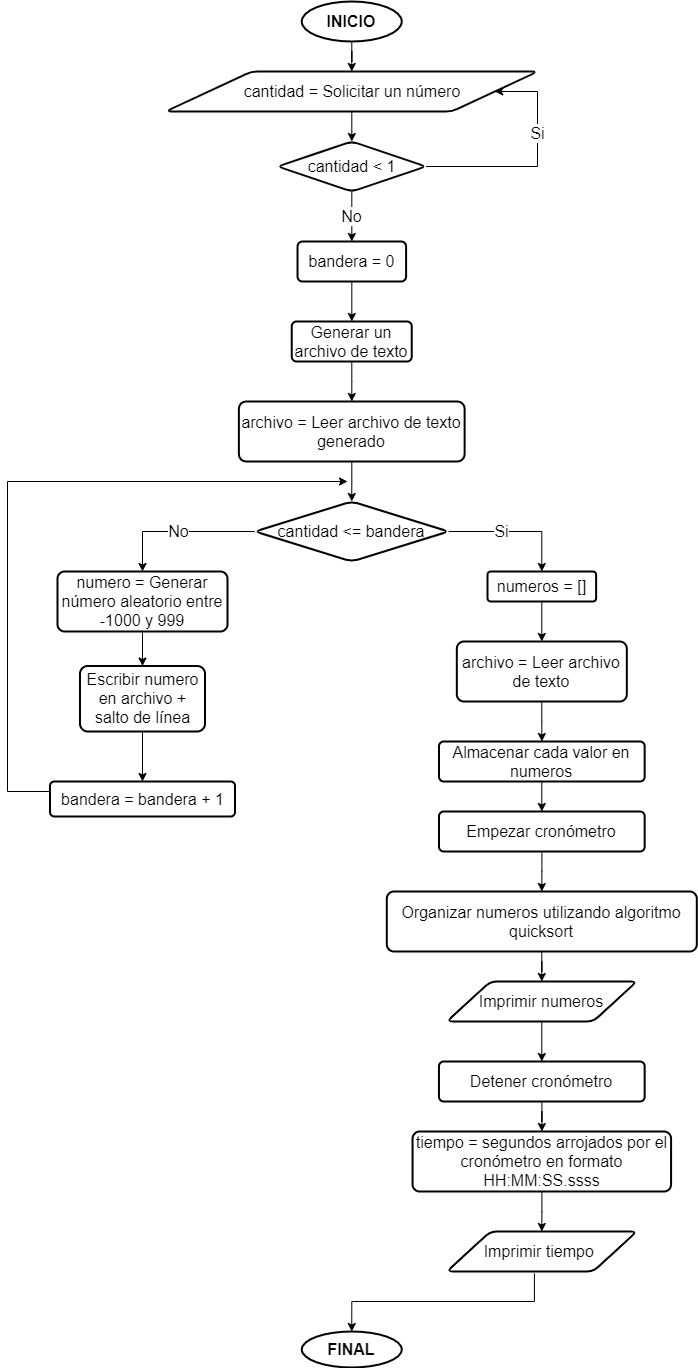

The diagram above was exported from draw.io. Its source (the exported page's mxGraphModel, read from the mxfile embedded in the PNG):
<mxGraphModel dx="1422" dy="762" grid="1" gridSize="10" guides="1" tooltips="1" connect="1" arrows="1" fold="1" page="1" pageScale="1" pageWidth="827" pageHeight="1169" math="0" shadow="0">
  <root>
    <mxCell id="0" />
    <mxCell id="1" parent="0" />
    <mxCell id="PExNgyOwGf6_aQBGAeH_-6" style="edgeStyle=orthogonalEdgeStyle;rounded=0;orthogonalLoop=1;jettySize=auto;html=1;entryX=0.5;entryY=0;entryDx=0;entryDy=0;fontSize=16;" parent="1" source="PExNgyOwGf6_aQBGAeH_-1" target="PExNgyOwGf6_aQBGAeH_-4" edge="1">
      <mxGeometry relative="1" as="geometry" />
    </mxCell>
    <mxCell id="PExNgyOwGf6_aQBGAeH_-1" value="INICIO" style="strokeWidth=2;html=1;shape=mxgraph.flowchart.start_1;whiteSpace=wrap;fontStyle=1;fontSize=16;" parent="1" vertex="1">
      <mxGeometry x="404.25" y="20" width="100" height="40" as="geometry" />
    </mxCell>
    <mxCell id="PExNgyOwGf6_aQBGAeH_-2" value="FINAL" style="strokeWidth=2;html=1;shape=mxgraph.flowchart.start_1;whiteSpace=wrap;fontStyle=1;fontSize=16;" parent="1" vertex="1">
      <mxGeometry x="404.25" y="1350" width="100" height="36" as="geometry" />
    </mxCell>
    <mxCell id="PExNgyOwGf6_aQBGAeH_-24" value="" style="edgeStyle=orthogonalEdgeStyle;rounded=0;orthogonalLoop=1;jettySize=auto;html=1;fontSize=16;" parent="1" source="PExNgyOwGf6_aQBGAeH_-4" target="PExNgyOwGf6_aQBGAeH_-23" edge="1">
      <mxGeometry relative="1" as="geometry" />
    </mxCell>
    <mxCell id="PExNgyOwGf6_aQBGAeH_-4" value="cantidad = Solicitar un número" style="shape=parallelogram;html=1;strokeWidth=2;perimeter=parallelogramPerimeter;whiteSpace=wrap;rounded=1;arcSize=12;size=0.23;fontSize=16;" parent="1" vertex="1">
      <mxGeometry x="268.5" y="90" width="371.5" height="40" as="geometry" />
    </mxCell>
    <mxCell id="PExNgyOwGf6_aQBGAeH_-35" value="" style="edgeStyle=orthogonalEdgeStyle;rounded=0;orthogonalLoop=1;jettySize=auto;html=1;fontSize=16;" parent="1" source="PExNgyOwGf6_aQBGAeH_-8" target="PExNgyOwGf6_aQBGAeH_-34" edge="1">
      <mxGeometry relative="1" as="geometry" />
    </mxCell>
    <mxCell id="PExNgyOwGf6_aQBGAeH_-8" value="numero = Generar número aleatorio entre -1000 y 999" style="whiteSpace=wrap;html=1;rounded=1;fontSize=16;strokeWidth=2;arcSize=12;" parent="1" vertex="1">
      <mxGeometry x="160" y="590" width="170" height="60" as="geometry" />
    </mxCell>
    <mxCell id="PExNgyOwGf6_aQBGAeH_-36" value="No" style="edgeStyle=orthogonalEdgeStyle;rounded=0;orthogonalLoop=1;jettySize=auto;html=1;fontSize=16;" parent="1" source="PExNgyOwGf6_aQBGAeH_-13" target="PExNgyOwGf6_aQBGAeH_-8" edge="1">
      <mxGeometry relative="1" as="geometry" />
    </mxCell>
    <mxCell id="PExNgyOwGf6_aQBGAeH_-43" value="Si" style="edgeStyle=orthogonalEdgeStyle;rounded=0;orthogonalLoop=1;jettySize=auto;html=1;fontSize=16;entryX=0.5;entryY=0;entryDx=0;entryDy=0;" parent="1" source="PExNgyOwGf6_aQBGAeH_-13" target="PExNgyOwGf6_aQBGAeH_-44" edge="1">
      <mxGeometry x="-0.2091" relative="1" as="geometry">
        <mxPoint x="660" y="650" as="targetPoint" />
        <mxPoint as="offset" />
      </mxGeometry>
    </mxCell>
    <mxCell id="PExNgyOwGf6_aQBGAeH_-13" value="&lt;span&gt;cantidad &amp;lt;= bandera&lt;/span&gt;" style="rhombus;whiteSpace=wrap;html=1;rounded=1;fontSize=16;strokeWidth=2;arcSize=12;" parent="1" vertex="1">
      <mxGeometry x="357.38" y="520" width="193.75" height="60" as="geometry" />
    </mxCell>
    <mxCell id="PExNgyOwGf6_aQBGAeH_-46" value="" style="edgeStyle=orthogonalEdgeStyle;rounded=0;orthogonalLoop=1;jettySize=auto;html=1;fontSize=16;" parent="1" source="PExNgyOwGf6_aQBGAeH_-22" target="PExNgyOwGf6_aQBGAeH_-45" edge="1">
      <mxGeometry relative="1" as="geometry" />
    </mxCell>
    <mxCell id="PExNgyOwGf6_aQBGAeH_-22" value="bandera = 0" style="whiteSpace=wrap;html=1;rounded=1;fontSize=16;strokeWidth=2;arcSize=12;" parent="1" vertex="1">
      <mxGeometry x="400.04" y="260" width="108.56" height="40" as="geometry" />
    </mxCell>
    <mxCell id="PExNgyOwGf6_aQBGAeH_-25" value="Si" style="edgeStyle=orthogonalEdgeStyle;rounded=0;orthogonalLoop=1;jettySize=auto;html=1;exitX=1;exitY=0.5;exitDx=0;exitDy=0;fontSize=16;entryX=1;entryY=0.5;entryDx=0;entryDy=0;" parent="1" source="PExNgyOwGf6_aQBGAeH_-23" target="PExNgyOwGf6_aQBGAeH_-4" edge="1">
      <mxGeometry x="0.2555" relative="1" as="geometry">
        <mxPoint x="680" y="110" as="targetPoint" />
        <Array as="points">
          <mxPoint x="640" y="185" />
          <mxPoint x="640" y="110" />
        </Array>
        <mxPoint as="offset" />
      </mxGeometry>
    </mxCell>
    <mxCell id="PExNgyOwGf6_aQBGAeH_-26" value="No" style="edgeStyle=orthogonalEdgeStyle;rounded=0;orthogonalLoop=1;jettySize=auto;html=1;fontSize=16;" parent="1" source="PExNgyOwGf6_aQBGAeH_-23" target="PExNgyOwGf6_aQBGAeH_-22" edge="1">
      <mxGeometry relative="1" as="geometry" />
    </mxCell>
    <mxCell id="PExNgyOwGf6_aQBGAeH_-23" value="cantidad &amp;lt; 1" style="rhombus;whiteSpace=wrap;html=1;rounded=1;fontSize=16;strokeWidth=2;arcSize=12;" parent="1" vertex="1">
      <mxGeometry x="380.01" y="160" width="148.62" height="50" as="geometry" />
    </mxCell>
    <mxCell id="PExNgyOwGf6_aQBGAeH_-39" value="" style="edgeStyle=orthogonalEdgeStyle;rounded=0;orthogonalLoop=1;jettySize=auto;html=1;fontSize=16;" parent="1" source="PExNgyOwGf6_aQBGAeH_-34" target="PExNgyOwGf6_aQBGAeH_-38" edge="1">
      <mxGeometry relative="1" as="geometry" />
    </mxCell>
    <mxCell id="PExNgyOwGf6_aQBGAeH_-34" value="Escribir numero en archivo + salto de línea" style="whiteSpace=wrap;html=1;rounded=1;fontSize=16;strokeWidth=2;arcSize=12;" parent="1" vertex="1">
      <mxGeometry x="182.5" y="684.5" width="125" height="65.5" as="geometry" />
    </mxCell>
    <mxCell id="PExNgyOwGf6_aQBGAeH_-38" value="bandera = bandera + 1" style="whiteSpace=wrap;html=1;rounded=1;fontSize=16;strokeWidth=2;arcSize=12;" parent="1" vertex="1">
      <mxGeometry x="152.5" y="800" width="185" height="35" as="geometry" />
    </mxCell>
    <mxCell id="PExNgyOwGf6_aQBGAeH_-40" style="edgeStyle=orthogonalEdgeStyle;rounded=0;orthogonalLoop=1;jettySize=auto;html=1;fontSize=16;exitX=0;exitY=0.5;exitDx=0;exitDy=0;" parent="1" source="PExNgyOwGf6_aQBGAeH_-38" edge="1">
      <mxGeometry relative="1" as="geometry">
        <mxPoint x="450" y="500" as="targetPoint" />
        <mxPoint x="182.5" y="720" as="sourcePoint" />
        <Array as="points">
          <mxPoint x="153" y="810" />
          <mxPoint x="110" y="810" />
          <mxPoint x="110" y="500" />
        </Array>
      </mxGeometry>
    </mxCell>
    <mxCell id="PExNgyOwGf6_aQBGAeH_-52" style="edgeStyle=orthogonalEdgeStyle;rounded=0;orthogonalLoop=1;jettySize=auto;html=1;entryX=0.5;entryY=0;entryDx=0;entryDy=0;fontSize=16;" parent="1" source="PExNgyOwGf6_aQBGAeH_-44" target="PExNgyOwGf6_aQBGAeH_-51" edge="1">
      <mxGeometry relative="1" as="geometry" />
    </mxCell>
    <mxCell id="PExNgyOwGf6_aQBGAeH_-44" value="numeros = []" style="whiteSpace=wrap;html=1;rounded=1;fontSize=16;strokeWidth=2;arcSize=12;" parent="1" vertex="1">
      <mxGeometry x="590" y="590" width="108.63" height="30" as="geometry" />
    </mxCell>
    <mxCell id="PExNgyOwGf6_aQBGAeH_-49" value="" style="edgeStyle=orthogonalEdgeStyle;rounded=0;orthogonalLoop=1;jettySize=auto;html=1;fontSize=16;" parent="1" source="PExNgyOwGf6_aQBGAeH_-45" target="PExNgyOwGf6_aQBGAeH_-48" edge="1">
      <mxGeometry relative="1" as="geometry" />
    </mxCell>
    <mxCell id="PExNgyOwGf6_aQBGAeH_-45" value="Generar un archivo de texto" style="whiteSpace=wrap;html=1;rounded=1;fontSize=16;strokeWidth=2;arcSize=12;" parent="1" vertex="1">
      <mxGeometry x="394.25" y="340" width="120" height="40" as="geometry" />
    </mxCell>
    <mxCell id="PExNgyOwGf6_aQBGAeH_-50" style="edgeStyle=orthogonalEdgeStyle;rounded=0;orthogonalLoop=1;jettySize=auto;html=1;entryX=0.5;entryY=0;entryDx=0;entryDy=0;fontSize=16;" parent="1" source="PExNgyOwGf6_aQBGAeH_-48" target="PExNgyOwGf6_aQBGAeH_-13" edge="1">
      <mxGeometry relative="1" as="geometry" />
    </mxCell>
    <mxCell id="PExNgyOwGf6_aQBGAeH_-48" value="archivo = Leer archivo de texto generado" style="whiteSpace=wrap;html=1;rounded=1;fontSize=16;strokeWidth=2;arcSize=12;" parent="1" vertex="1">
      <mxGeometry x="341.38" y="420" width="225.75" height="60" as="geometry" />
    </mxCell>
    <mxCell id="PExNgyOwGf6_aQBGAeH_-54" value="" style="edgeStyle=orthogonalEdgeStyle;rounded=0;orthogonalLoop=1;jettySize=auto;html=1;fontSize=16;" parent="1" source="PExNgyOwGf6_aQBGAeH_-51" target="PExNgyOwGf6_aQBGAeH_-53" edge="1">
      <mxGeometry relative="1" as="geometry" />
    </mxCell>
    <mxCell id="PExNgyOwGf6_aQBGAeH_-51" value="archivo = Leer archivo de texto" style="whiteSpace=wrap;html=1;rounded=1;fontSize=16;strokeWidth=2;arcSize=12;" parent="1" vertex="1">
      <mxGeometry x="559.3199999999999" y="660" width="170" height="60" as="geometry" />
    </mxCell>
    <mxCell id="PExNgyOwGf6_aQBGAeH_-59" style="edgeStyle=orthogonalEdgeStyle;rounded=0;orthogonalLoop=1;jettySize=auto;html=1;exitX=0.5;exitY=1;exitDx=0;exitDy=0;entryX=0.5;entryY=0;entryDx=0;entryDy=0;fontSize=16;" parent="1" source="PExNgyOwGf6_aQBGAeH_-53" target="PExNgyOwGf6_aQBGAeH_-57" edge="1">
      <mxGeometry relative="1" as="geometry" />
    </mxCell>
    <mxCell id="PExNgyOwGf6_aQBGAeH_-53" value="Almacenar cada valor en numeros" style="whiteSpace=wrap;html=1;rounded=1;fontSize=16;strokeWidth=2;arcSize=12;" parent="1" vertex="1">
      <mxGeometry x="541.48" y="760" width="205.68" height="40" as="geometry" />
    </mxCell>
    <mxCell id="PExNgyOwGf6_aQBGAeH_-64" value="" style="edgeStyle=orthogonalEdgeStyle;rounded=0;orthogonalLoop=1;jettySize=auto;html=1;fontSize=16;entryX=0.5;entryY=0;entryDx=0;entryDy=0;" parent="1" source="PExNgyOwGf6_aQBGAeH_-55" target="PExNgyOwGf6_aQBGAeH_-65" edge="1">
      <mxGeometry relative="1" as="geometry">
        <mxPoint x="644.3099999999997" y="1050" as="targetPoint" />
      </mxGeometry>
    </mxCell>
    <mxCell id="PExNgyOwGf6_aQBGAeH_-55" value="Organizar numeros utilizando algoritmo quicksort" style="whiteSpace=wrap;html=1;rounded=1;fontSize=16;strokeWidth=2;arcSize=12;" parent="1" vertex="1">
      <mxGeometry x="489.31" y="910" width="310" height="60" as="geometry" />
    </mxCell>
    <mxCell id="PExNgyOwGf6_aQBGAeH_-60" value="" style="edgeStyle=orthogonalEdgeStyle;rounded=0;orthogonalLoop=1;jettySize=auto;html=1;fontSize=16;" parent="1" source="PExNgyOwGf6_aQBGAeH_-57" target="PExNgyOwGf6_aQBGAeH_-55" edge="1">
      <mxGeometry relative="1" as="geometry" />
    </mxCell>
    <mxCell id="PExNgyOwGf6_aQBGAeH_-57" value="Empezar cronómetro" style="whiteSpace=wrap;html=1;rounded=1;fontSize=16;strokeWidth=2;arcSize=12;" parent="1" vertex="1">
      <mxGeometry x="541.48" y="830" width="205.68" height="40" as="geometry" />
    </mxCell>
    <mxCell id="PExNgyOwGf6_aQBGAeH_-67" style="edgeStyle=orthogonalEdgeStyle;rounded=0;orthogonalLoop=1;jettySize=auto;html=1;entryX=0.5;entryY=0;entryDx=0;entryDy=0;fontSize=16;" parent="1" source="PExNgyOwGf6_aQBGAeH_-65" target="PExNgyOwGf6_aQBGAeH_-69" edge="1">
      <mxGeometry relative="1" as="geometry">
        <mxPoint x="644.3100000000002" y="1090" as="targetPoint" />
      </mxGeometry>
    </mxCell>
    <mxCell id="PExNgyOwGf6_aQBGAeH_-65" value="Imprimir numeros" style="shape=parallelogram;html=1;strokeWidth=2;perimeter=parallelogramPerimeter;whiteSpace=wrap;rounded=1;arcSize=12;size=0.23;fontSize=16;" parent="1" vertex="1">
      <mxGeometry x="549.31" y="1000" width="190" height="40" as="geometry" />
    </mxCell>
    <mxCell id="PExNgyOwGf6_aQBGAeH_-74" style="edgeStyle=orthogonalEdgeStyle;rounded=0;orthogonalLoop=1;jettySize=auto;html=1;entryX=0.5;entryY=0;entryDx=0;entryDy=0;entryPerimeter=0;fontSize=16;exitX=0.461;exitY=1.048;exitDx=0;exitDy=0;exitPerimeter=0;" parent="1" source="PExNgyOwGf6_aQBGAeH_-68" target="PExNgyOwGf6_aQBGAeH_-2" edge="1">
      <mxGeometry relative="1" as="geometry">
        <Array as="points">
          <mxPoint x="637" y="1320" />
          <mxPoint x="454" y="1320" />
        </Array>
      </mxGeometry>
    </mxCell>
    <mxCell id="PExNgyOwGf6_aQBGAeH_-68" value="Imprimir tiempo&amp;nbsp;" style="shape=parallelogram;html=1;strokeWidth=2;perimeter=parallelogramPerimeter;whiteSpace=wrap;rounded=1;arcSize=12;size=0.23;fontSize=16;" parent="1" vertex="1">
      <mxGeometry x="549.31" y="1250" width="190" height="40" as="geometry" />
    </mxCell>
    <mxCell id="PExNgyOwGf6_aQBGAeH_-72" value="" style="edgeStyle=orthogonalEdgeStyle;rounded=0;orthogonalLoop=1;jettySize=auto;html=1;fontSize=16;" parent="1" source="PExNgyOwGf6_aQBGAeH_-69" target="PExNgyOwGf6_aQBGAeH_-71" edge="1">
      <mxGeometry relative="1" as="geometry" />
    </mxCell>
    <mxCell id="PExNgyOwGf6_aQBGAeH_-69" value="Detener cronómetro" style="whiteSpace=wrap;html=1;rounded=1;fontSize=16;strokeWidth=2;arcSize=12;" parent="1" vertex="1">
      <mxGeometry x="541.4800000000001" y="1080" width="205.68" height="40" as="geometry" />
    </mxCell>
    <mxCell id="PExNgyOwGf6_aQBGAeH_-73" style="edgeStyle=orthogonalEdgeStyle;rounded=0;orthogonalLoop=1;jettySize=auto;html=1;entryX=0.5;entryY=0;entryDx=0;entryDy=0;fontSize=16;" parent="1" source="PExNgyOwGf6_aQBGAeH_-71" target="PExNgyOwGf6_aQBGAeH_-68" edge="1">
      <mxGeometry relative="1" as="geometry" />
    </mxCell>
    <mxCell id="PExNgyOwGf6_aQBGAeH_-71" value="tiempo = segundos arrojados por el cronómetro en formato HH:MM:SS.ssss" style="whiteSpace=wrap;html=1;rounded=1;fontSize=16;strokeWidth=2;arcSize=12;" parent="1" vertex="1">
      <mxGeometry x="515.0500000000001" y="1150" width="258.53" height="60" as="geometry" />
    </mxCell>
  </root>
</mxGraphModel>